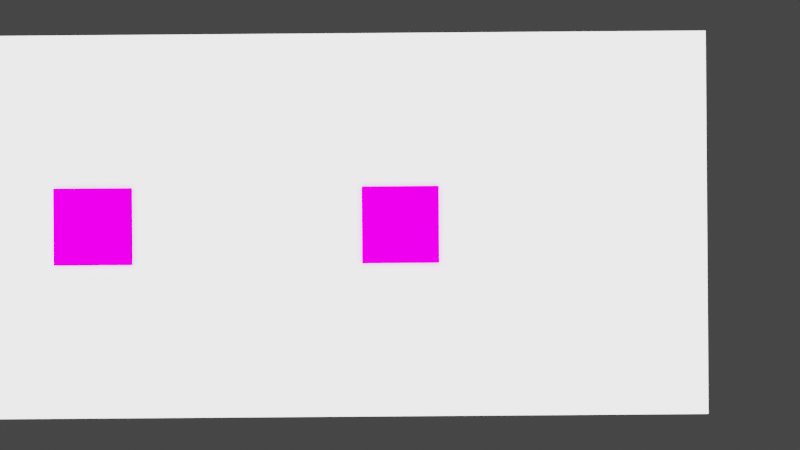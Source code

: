 # Source: sala.blend  (saved by Blender 3.0.42; exported with 4.5.12 LTS)
import bpy
from mathutils import Matrix  # noqa: F401  (used for matrix-valued properties, if any)

bpy.ops.wm.read_factory_settings(use_empty=True)
scene = bpy.context.scene
scene.name = 'Scene.002'

# ---- collections
col_collection_003 = bpy.data.collections.new('Collection.003'); scene.collection.children.link(col_collection_003)

# ---- images (referenced by path relative to the original .blend; pixels are not part of the script)
import os
ASSET_DIR = os.environ.get("B2B_ASSET_DIR", "")  # directory of the original .blend (textures are referenced by path, not embedded)
HERE = os.path.dirname(os.path.abspath(__file__))  # packed textures are extracted next to this script under _unpacked/

def load_image(name, relpath, width, height, colorspace="sRGB"):
    """Load a texture the original file referenced (path relative to the .blend, or extracted next to this script)."""
    p = next((c for c in (os.path.join(HERE, relpath), os.path.join(ASSET_DIR, relpath)) if relpath and os.path.exists(c)), "")
    if p:
        img = bpy.data.images.load(p, check_existing=True)
        img.name = name
    else:  # same state as the original file: an image datablock whose file is absent (Cycles renders it pink)
        img = bpy.data.images.new(name, width, height)
        img.source = "FILE"
        img.filepath = "//" + (relpath or name)
    img.colorspace_settings.name = colorspace
    return img
img_marker1_png_011 = load_image('marker1.png.011', 'marker1.png', 1024, 1024, 'sRGB')
img_marker2_png_010 = load_image('marker2.png.010', 'marker2.png', 1024, 1024, 'sRGB')
img_marker3_png_010 = load_image('marker3.png.010', 'marker3.png', 1024, 1024, 'sRGB')
img_marker4_png_012 = load_image('marker4.png.012', 'marker4.png', 1024, 1024, 'sRGB')

# ---- materials (node trees are filled in below, after node groups)
mat_mata1_012 = bpy.data.materials.new('matA1.012')
mat_mata1_012.use_transparent_shadow = False
mat_mata2_010 = bpy.data.materials.new('matA2.010')
mat_mata2_010.use_transparent_shadow = False
mat_mata3_010 = bpy.data.materials.new('matA3.010')
mat_mata3_010.use_transparent_shadow = False
mat_mata4_010 = bpy.data.materials.new('matA4.010')
mat_mata4_010.use_transparent_shadow = False

# ---- material node trees
mat_mata1_012.use_nodes = True; mat_mata1_012.node_tree.nodes.clear()
_N = mat_mata1_012.node_tree.nodes; _L = mat_mata1_012.node_tree.links
n0 = _N.new('ShaderNodeBsdfPrincipled'); n0.name = 'Principled BSDF'; n0.location = (10, 300)
n0.distribution = 'GGX'
n0.subsurface_method = 'RANDOM_WALK_SKIN'
n0.inputs[2].default_value = 0.0
n0.inputs[3].default_value = 1.45
n0.inputs[13].default_value = 0.0
n0.inputs[27].default_value = (0.0, 0.0, 0.0, 1.0)
n0.inputs[28].default_value = 1.0
n1 = _N.new('ShaderNodeOutputMaterial'); n1.name = 'Material Output'; n1.location = (300, 300)
n2 = _N.new('ShaderNodeTexImage'); n2.name = 'Image Texture'; n2.location = (-300, 120)
n2.image = img_marker1_png_011
_L.new(n0.outputs[0], n1.inputs[0])
_L.new(n2.outputs[0], n0.inputs[0])
n1.is_active_output = True
mat_mata2_010.use_nodes = True; mat_mata2_010.node_tree.nodes.clear()
_N = mat_mata2_010.node_tree.nodes; _L = mat_mata2_010.node_tree.links
n0 = _N.new('ShaderNodeBsdfPrincipled'); n0.name = 'Principled BSDF'; n0.location = (10, 300)
n0.distribution = 'GGX'
n0.subsurface_method = 'RANDOM_WALK_SKIN'
n0.inputs[2].default_value = 0.0
n0.inputs[3].default_value = 1.45
n0.inputs[13].default_value = 0.0
n0.inputs[27].default_value = (0.0, 0.0, 0.0, 1.0)
n0.inputs[28].default_value = 1.0
n1 = _N.new('ShaderNodeOutputMaterial'); n1.name = 'Material Output'; n1.location = (300, 300)
n2 = _N.new('ShaderNodeTexImage'); n2.name = 'Image Texture'; n2.location = (-300, 120)
n2.image = img_marker2_png_010
_L.new(n0.outputs[0], n1.inputs[0])
_L.new(n2.outputs[0], n0.inputs[0])
n1.is_active_output = True
mat_mata3_010.use_nodes = True; mat_mata3_010.node_tree.nodes.clear()
_N = mat_mata3_010.node_tree.nodes; _L = mat_mata3_010.node_tree.links
n0 = _N.new('ShaderNodeBsdfPrincipled'); n0.name = 'Principled BSDF'; n0.location = (10, 300)
n0.distribution = 'GGX'
n0.subsurface_method = 'RANDOM_WALK_SKIN'
n0.inputs[2].default_value = 0.0
n0.inputs[3].default_value = 1.45
n0.inputs[13].default_value = 0.0
n0.inputs[27].default_value = (0.0, 0.0, 0.0, 1.0)
n0.inputs[28].default_value = 1.0
n1 = _N.new('ShaderNodeOutputMaterial'); n1.name = 'Material Output'; n1.location = (300, 300)
n2 = _N.new('ShaderNodeTexImage'); n2.name = 'Image Texture'; n2.location = (-300, 120)
n2.image = img_marker3_png_010
_L.new(n0.outputs[0], n1.inputs[0])
_L.new(n2.outputs[0], n0.inputs[0])
n1.is_active_output = True
mat_mata4_010.use_nodes = True; mat_mata4_010.node_tree.nodes.clear()
_N = mat_mata4_010.node_tree.nodes; _L = mat_mata4_010.node_tree.links
n0 = _N.new('ShaderNodeBsdfPrincipled'); n0.name = 'Principled BSDF'; n0.location = (10, 300)
n0.distribution = 'GGX'
n0.subsurface_method = 'RANDOM_WALK_SKIN'
n0.inputs[2].default_value = 0.0
n0.inputs[3].default_value = 1.45
n0.inputs[13].default_value = 0.0
n0.inputs[27].default_value = (0.0, 0.0, 0.0, 1.0)
n0.inputs[28].default_value = 1.0
n1 = _N.new('ShaderNodeOutputMaterial'); n1.name = 'Material Output'; n1.location = (300, 300)
n2 = _N.new('ShaderNodeTexImage'); n2.name = 'Image Texture'; n2.location = (-300, 120)
n2.image = img_marker4_png_012
_L.new(n0.outputs[0], n1.inputs[0])
_L.new(n2.outputs[0], n0.inputs[0])
n1.is_active_output = True

# ---- world
world_world_003 = bpy.data.worlds.new('World.003'); scene.world = world_world_003
world_world_003.use_nodes = True; world_world_003.node_tree.nodes.clear()
_N = world_world_003.node_tree.nodes; _L = world_world_003.node_tree.links
n0 = _N.new('ShaderNodeOutputWorld'); n0.name = 'World Output'; n0.location = (300, 300)
n1 = _N.new('ShaderNodeBackground'); n1.name = 'Background'; n1.location = (10, 300)
n1.inputs[0].default_value = (0.05088, 0.05088, 0.05088, 1.0)
_L.new(n1.outputs[0], n0.inputs[0])
n0.is_active_output = True
world_world_003.color = (0.05088, 0.05088, 0.05088)
world_world_003.use_sun_shadow = False
world_world_003.sun_shadow_jitter_overblur = 0.0

# ---- cameras
cam_camera_003 = bpy.data.cameras.new('Camera.003')
cam_camera_003.clip_end = 100.0
cam_camera_003.ortho_scale = 7.314

# ---- lights
light_light_003 = bpy.data.lights.new('Light.003', 'SUN')
light_light_003.transmission_factor = 0.0
light_light_003.angle = 1.555
light_light_003.shadow_soft_size = 0.15
light_light_003.shadow_cascade_max_distance = 1000.0

# ---- meshes
me_cube_064 = bpy.data.meshes.new('Cube.064')
me_cube_064.from_pydata([(-0.5, -0.5, -0.5), (-0.5, -0.5, 0.5), (-0.5, 0.5, -0.5), (-0.5, 0.5, 0.5), (0.5, -0.5, -0.5), (0.5, -0.5, 0.5), (0.5, 0.5, -0.5), (0.5, 0.5, 0.5)], [], [(0, 1, 3, 2), (2, 3, 7, 6), (6, 7, 5, 4), (4, 5, 1, 0), (2, 6, 4, 0), (7, 3, 1, 5)])
_uv = me_cube_064.uv_layers.new(name='UVMap')
_uv.uv.foreach_set('vector', [0.375, 0.0, 0.625, 0.0, 0.625, 0.25, 0.375, 0.25, 0.375, 0.25, 0.625, 0.25, 0.625, 0.5, 0.375, 0.5, 0.375, 0.5, 0.625, 0.5, 0.625, 0.75, 0.375, 0.75, 0.375, 0.75, 0.625, 0.75, 0.625, 1.0, 0.375, 1.0, 0.125, 0.5, 0.375, 0.5, 0.375, 0.75, 0.125, 0.75, 0.625, 0.5, 0.875, 0.5, 0.875, 0.75, 0.625, 0.75])
me_cube_064.use_remesh_fix_poles = True
me_cube_064.use_remesh_preserve_attributes = False
me_cube_064.update()
me_cube_065 = bpy.data.meshes.new('Cube.065')
me_cube_065.from_pydata([(-0.6531, -0.0103, -0.00125), (-0.6531, -0.0103, 0.00125), (-0.6531, -0.0098, -0.00125), (-0.6531, -0.0098, 0.00125), (-0.6449, -0.0103, -0.00125), (-0.6449, -0.0103, 0.00125), (-0.6449, -0.0098, -0.00125), (-0.6449, -0.0098, 0.00125), (-0.6408, -0.0125, -0.0125), (-0.6408, -0.0125, 0.0125), (-0.6408, -0.0075, -0.0125), (-0.6408, -0.0075, 0.0125), (-0.5592, -0.0125, -0.0125), (-0.5592, -0.0125, 0.0125), (-0.5592, -0.0075, -0.0125), (-0.5592, -0.0075, 0.0125), (-0.6469, -0.06, -0.05), (-0.6469, -0.06, 0.05), (-0.6469, 0.04, -0.05), (-0.6469, 0.04, 0.05), (-0.5531, -0.06, -0.05), (-0.5531, -0.06, 0.05), (-0.5531, 0.04, -0.05), (-0.5531, 0.04, 0.05)], [], [(0, 1, 3, 2), (2, 3, 7, 6), (6, 7, 5, 4), (4, 5, 1, 0), (2, 6, 4, 0), (7, 3, 1, 5), (8, 9, 11, 10), (10, 11, 15, 14), (14, 15, 13, 12), (12, 13, 9, 8), (10, 14, 12, 8), (15, 11, 9, 13), (16, 17, 19, 18), (18, 19, 23, 22), (22, 23, 21, 20), (20, 21, 17, 16), (18, 22, 20, 16), (23, 19, 17, 21)])
_uv = me_cube_065.uv_layers.new(name='UVMap')
_uv.uv.foreach_set('vector', [4.472e-05, 1.0, 4.472e-05, 4.476e-05, 0.2, 4.472e-05, 0.2, 1.0, 0.9999, 5.548e-05, 0.9999, 0.3063, 5.533e-05, 0.3063, 5.533e-05, 5.533e-05, 4.472e-05, 1.0, 4.472e-05, 4.472e-05, 0.2, 4.472e-05, 0.2, 1.0, 5.533e-05, 0.3063, 5.533e-05, 5.533e-05, 0.9999, 5.542e-05, 0.9999, 0.3063, 1.0, 0.06127, 2.475e-05, 0.06127, 2.475e-05, 2.475e-05, 1.0, 2.483e-05, 2.475e-05, 2.475e-05, 1.0, 2.669e-05, 1.0, 0.06127, 2.475e-05, 0.06127, 1.0, 0.2, 4.479e-05, 0.2, 4.472e-05, 4.49e-05, 1.0, 4.472e-05, 0.3063, 0.9999, 5.533e-05, 0.9999, 5.553e-05, 5.533e-05, 0.3063, 5.533e-05, 1.0, 0.2, 4.479e-05, 0.2, 4.472e-05, 4.494e-05, 1.0, 4.472e-05, 0.3063, 0.9999, 5.533e-05, 0.9999, 5.549e-05, 5.533e-05, 0.3063, 5.533e-05, 2.475e-05, 2.495e-05, 1.0, 2.475e-05, 1.0, 0.06127, 2.475e-05, 0.06127, 0.06127, 2.475e-05, 0.06127, 1.0, 2.475e-05, 1.0, 2.494e-05, 2.475e-05, 0.9999, 0.9999, 9.998e-05, 0.9999, 0.0001003, 9.998e-05, 0.9999, 0.0001003, 9.687e-05, 0.9999, 9.732e-05, 9.687e-05, 0.9387, 9.695e-05, 0.9387, 0.9999, 0.9999, 0.9999, 9.998e-05, 0.9999, 0.0001004, 9.998e-05, 0.9999, 0.0001003, 0.9387, 9.687e-05, 0.9387, 0.9999, 9.687e-05, 0.9999, 9.687e-05, 9.698e-05, 0.9999, 9.687e-05, 0.9999, 0.9387, 9.687e-05, 0.9387, 9.691e-05, 9.702e-05, 0.9999, 9.687e-05, 0.9999, 0.9387, 9.687e-05, 0.9387, 9.687e-05, 9.702e-05])
me_cube_065.materials.append(mat_mata1_012)
me_cube_065.use_remesh_fix_poles = True
me_cube_065.use_remesh_preserve_attributes = False
me_cube_065.update()
me_cube_066 = bpy.data.meshes.new('Cube.066')
me_cube_066.from_pydata([(-0.25, -0.06, -0.05), (-0.25, -0.06, 0.05), (-0.25, 0.04, -0.05), (-0.25, 0.04, 0.05), (-0.15, -0.06, -0.05), (-0.15, -0.06, 0.05), (-0.15, 0.04, -0.05), (-0.15, 0.04, 0.05)], [], [(0, 1, 3, 2), (2, 3, 7, 6), (6, 7, 5, 4), (4, 5, 1, 0), (2, 6, 4, 0), (7, 3, 1, 5)])
_uv = me_cube_066.uv_layers.new(name='UVMap')
_uv.uv.foreach_set('vector', [0.9999, 0.0001003, 0.9999, 0.9999, 9.998e-05, 0.9999, 0.0001001, 9.998e-05, 0.9999, 0.9999, 9.998e-05, 0.9999, 0.0001003, 9.998e-05, 0.9999, 0.0001003, 9.998e-05, 0.9999, 0.0001001, 9.998e-05, 0.9999, 0.0001001, 0.9999, 0.9999, 0.9999, 0.9999, 9.998e-05, 0.9999, 0.0001004, 9.998e-05, 0.9999, 0.0001003, 0.9999, 0.9999, 9.998e-05, 0.9999, 0.0001002, 9.998e-05, 0.9999, 0.0001001, 0.9999, 0.0001, 0.9999, 0.9999, 9.998e-05, 0.9999, 0.0001001, 9.998e-05])
me_cube_066.materials.append(mat_mata2_010)
me_cube_066.use_remesh_fix_poles = True
me_cube_066.use_remesh_preserve_attributes = False
me_cube_066.update()
me_cube_067 = bpy.data.meshes.new('Cube.067')
me_cube_067.from_pydata([(0.15, -0.06, -0.05), (0.15, -0.06, 0.05), (0.15, 0.04, -0.05), (0.15, 0.04, 0.05), (0.25, -0.06, -0.05), (0.25, -0.06, 0.05), (0.25, 0.04, -0.05), (0.25, 0.04, 0.05)], [], [(0, 1, 3, 2), (2, 3, 7, 6), (6, 7, 5, 4), (4, 5, 1, 0), (2, 6, 4, 0), (7, 3, 1, 5)])
_uv = me_cube_067.uv_layers.new(name='UVMap')
_uv.uv.foreach_set('vector', [0.9999, 0.0001003, 0.9999, 0.9999, 9.998e-05, 0.9999, 0.0001001, 9.998e-05, 0.9999, 0.9999, 9.998e-05, 0.9999, 0.0001003, 9.998e-05, 0.9999, 0.0001003, 9.998e-05, 0.9999, 0.0001001, 9.998e-05, 0.9999, 0.0001001, 0.9999, 0.9999, 0.9999, 0.9999, 9.998e-05, 0.9999, 0.0001004, 9.998e-05, 0.9999, 0.0001003, 0.9999, 0.9999, 9.998e-05, 0.9999, 0.0001002, 9.998e-05, 0.9999, 0.0001001, 0.9999, 0.0001, 0.9999, 0.9999, 9.998e-05, 0.9999, 0.0001001, 9.998e-05])
me_cube_067.materials.append(mat_mata3_010)
me_cube_067.use_remesh_fix_poles = True
me_cube_067.use_remesh_preserve_attributes = False
me_cube_067.update()
me_cube_068 = bpy.data.meshes.new('Cube.068')
me_cube_068.from_pydata([(0.55, -0.06, -0.05), (0.55, -0.06, 0.05), (0.55, 0.04, -0.05), (0.55, 0.04, 0.05), (0.65, -0.06, -0.05), (0.65, -0.06, 0.05), (0.65, 0.04, -0.05), (0.65, 0.04, 0.05)], [], [(0, 1, 3, 2), (2, 3, 7, 6), (6, 7, 5, 4), (4, 5, 1, 0), (2, 6, 4, 0), (7, 3, 1, 5)])
_uv = me_cube_068.uv_layers.new(name='UVMap')
_uv.uv.foreach_set('vector', [0.9999, 0.0001003, 0.9999, 0.9999, 9.998e-05, 0.9999, 0.0001001, 9.998e-05, 0.9999, 0.9999, 9.998e-05, 0.9999, 0.0001002, 9.998e-05, 0.9999, 9.998e-05, 9.998e-05, 0.9999, 0.0001001, 9.998e-05, 0.9999, 0.0001001, 0.9999, 0.9999, 0.9999, 0.9999, 9.998e-05, 0.9999, 0.0001001, 9.998e-05, 0.9999, 9.998e-05, 0.9999, 0.9999, 9.998e-05, 0.9999, 9.998e-05, 9.998e-05, 0.9999, 0.0001001, 9.998e-05, 9.998e-05, 0.9999, 0.0001001, 0.9999, 0.9999, 9.998e-05, 0.9999])
me_cube_068.materials.append(mat_mata4_010)
me_cube_068.use_remesh_fix_poles = True
me_cube_068.use_remesh_preserve_attributes = False
me_cube_068.update()

# ---- objects
ob_light_003 = bpy.data.objects.new('Light.003', light_light_003)
ob_camera_003 = bpy.data.objects.new('Camera.003', cam_camera_003)
ob_p = bpy.data.objects.new('P', me_cube_064)
ob_a1 = bpy.data.objects.new('A1', me_cube_065)
ob_a2 = bpy.data.objects.new('A2', me_cube_066)
ob_a3 = bpy.data.objects.new('A3', me_cube_067)
ob_a4 = bpy.data.objects.new('A4', me_cube_068)

# ---- transforms, parenting, visibility, modifiers, constraints
ob_light_003.location = (0.0, -3.0, 0.0)
ob_light_003.rotation_euler = (1.571, 0.0, 0.0)
ob_light_003.lock_rotations_4d = False
ob_light_003.empty_display_type = 'ARROWS'
ob_light_003.color = (0.0, 0.0, 0.0, 0.0)
ob_light_003.lineart.crease_threshold = 0.0
ob_camera_003.location = (0.6, -1.5, 0.0)
ob_camera_003.rotation_euler = (4.712, 3.134, 3.142)
ob_camera_003.lock_rotations_4d = False
ob_camera_003.empty_display_type = 'ARROWS'
ob_camera_003.color = (0.0, 0.0, 0.0, 0.0)
ob_camera_003.display_type = 'WIRE'
ob_camera_003.lineart.crease_threshold = 0.0
ob_p.location = (0.0, 0.0, 0.0)
ob_p.scale = (2.0, 0.1, 0.5)
ob_a1.location = (0.0, 0.0, 0.0)
ob_a2.location = (0.0, 0.0, 0.0)
ob_a3.location = (0.0, 0.0, 0.0)
ob_a4.location = (0.0, 0.0, 0.0)

# ---- collection membership
col_collection_003.objects.link(ob_light_003)
col_collection_003.objects.link(ob_camera_003)
col_collection_003.objects.link(ob_p)
col_collection_003.objects.link(ob_a1)
col_collection_003.objects.link(ob_a2)
col_collection_003.objects.link(ob_a3)
col_collection_003.objects.link(ob_a4)

# ---- scene / render settings (as saved in the file)
scene.camera = ob_camera_003
scene.frame_start = 1; scene.frame_end = 250; scene.frame_set(44)
scene.render.engine = 'BLENDER_EEVEE_NEXT'
scene.cycles.sampling_pattern = 'TABULATED_SOBOL'
scene.cycles.use_light_tree = False
scene.view_settings.view_transform = 'Filmic'
bpy.context.view_layer.update()
